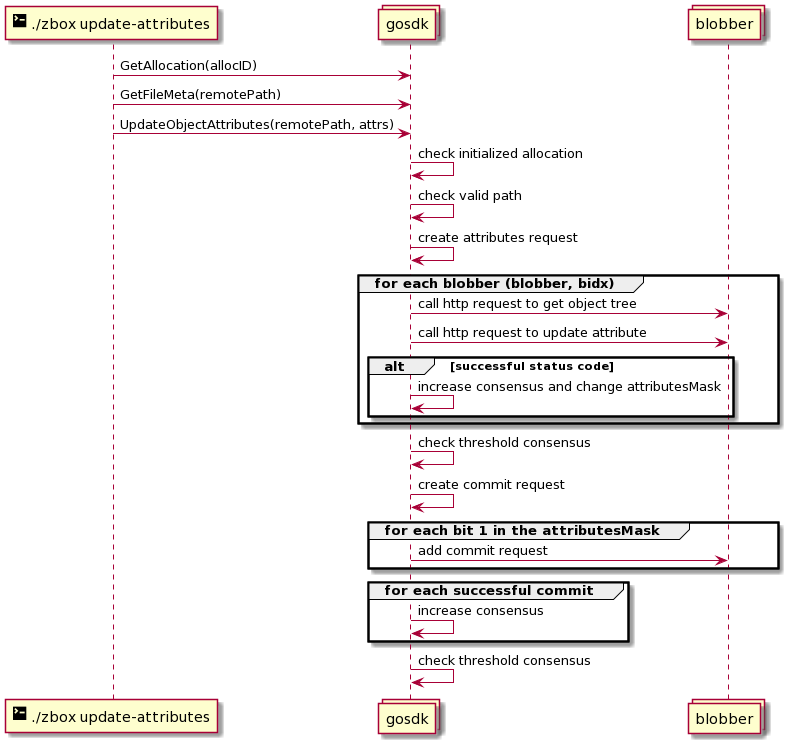

The diagram above was rendered by PlantUML. Its source (embedded in the PNG):
@startuml
participant "<size:20><&terminal></size> ./zbox update-attributes" as cli
collections gosdk
collections blobber

cli -> gosdk: GetAllocation(allocID)
cli -> gosdk: GetFileMeta(remotePath)
cli -> gosdk: UpdateObjectAttributes(remotePath, attrs)

gosdk -> gosdk: check initialized allocation
gosdk -> gosdk: check valid path
gosdk -> gosdk: create attributes request

group for each blobber (blobber, bidx)
gosdk -> blobber: call http request to get object tree
gosdk -> blobber: call http request to update attribute
alt successful status code
gosdk -> gosdk: increase consensus and change attributesMask
end
end

gosdk -> gosdk: check threshold consensus
gosdk -> gosdk: create commit request

group for each bit 1 in the attributesMask
gosdk -> blobber: add commit request
end

group for each successful commit
gosdk -> gosdk: increase consensus
end

gosdk -> gosdk: check threshold consensus
@enduml